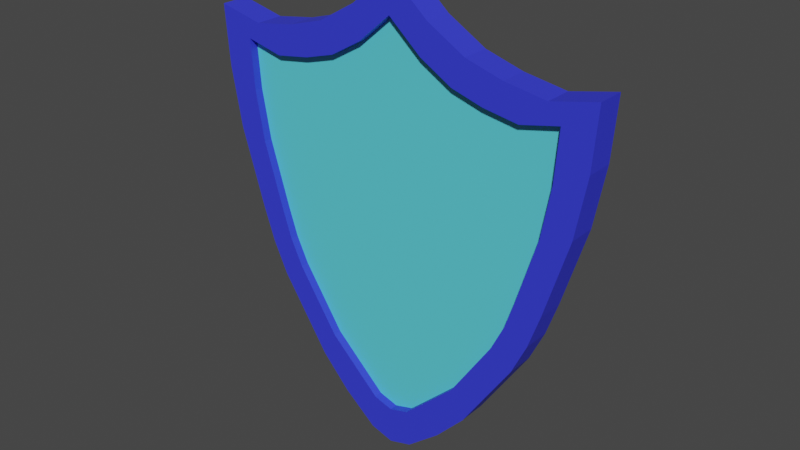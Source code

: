# Source: FullShield.blend  (saved by Blender 2.93.20; exported with 4.5.12 LTS)
import bpy
from mathutils import Matrix  # noqa: F401  (used for matrix-valued properties, if any)

bpy.ops.wm.read_factory_settings(use_empty=True)
scene = bpy.context.scene
scene.name = 'Scene'

# ---- collections
col_collection = bpy.data.collections.new('Collection'); scene.collection.children.link(col_collection)

# ---- materials (node trees are filled in below, after node groups)
mat_material_002 = bpy.data.materials.new('Material.002')
mat_material_002.use_transparent_shadow = False
mat_material_001 = bpy.data.materials.new('Material.001')
mat_material_001.use_transparent_shadow = False

# ---- material node trees
mat_material_002.use_nodes = True; mat_material_002.node_tree.nodes.clear()
_N = mat_material_002.node_tree.nodes; _L = mat_material_002.node_tree.links
n0 = _N.new('ShaderNodeBsdfPrincipled'); n0.name = 'Principled BSDF'; n0.location = (10, 300)
n0.distribution = 'GGX'
n0.subsurface_method = 'BURLEY'
n0.inputs[0].default_value = (0.03689, 0.04667, 0.7991, 1.0)
n0.inputs[3].default_value = 1.45
n0.inputs[27].default_value = (0.0, 0.0, 0.0, 1.0)
n0.inputs[28].default_value = 1.0
n1 = _N.new('ShaderNodeOutputMaterial'); n1.name = 'Material Output'; n1.location = (300, 300)
_L.new(n0.outputs[0], n1.inputs[0])
n1.is_active_output = True
mat_material_001.use_nodes = True; mat_material_001.node_tree.nodes.clear()
_N = mat_material_001.node_tree.nodes; _L = mat_material_001.node_tree.links
n0 = _N.new('ShaderNodeBsdfPrincipled'); n0.name = 'Principled BSDF'; n0.location = (10, 300)
n0.distribution = 'GGX'
n0.subsurface_method = 'BURLEY'
n0.inputs[0].default_value = (0.1046, 0.6867, 0.7991, 1.0)
n0.inputs[3].default_value = 1.45
n0.inputs[27].default_value = (0.0, 0.0, 0.0, 1.0)
n0.inputs[28].default_value = 1.0
n1 = _N.new('ShaderNodeOutputMaterial'); n1.name = 'Material Output'; n1.location = (300, 300)
_L.new(n0.outputs[0], n1.inputs[0])
n1.is_active_output = True

# ---- world
world_world = bpy.data.worlds.new('World'); scene.world = world_world
world_world.use_nodes = True; world_world.node_tree.nodes.clear()
_N = world_world.node_tree.nodes; _L = world_world.node_tree.links
n0 = _N.new('ShaderNodeOutputWorld'); n0.name = 'World Output'; n0.location = (300, 300)
n1 = _N.new('ShaderNodeBackground'); n1.name = 'Background'; n1.location = (10, 300)
n1.inputs[0].default_value = (0.05088, 0.05088, 0.05088, 1.0)
_L.new(n1.outputs[0], n0.inputs[0])
n0.is_active_output = True
world_world.color = (0.05088, 0.05088, 0.05088)
world_world.use_sun_shadow = False
world_world.sun_shadow_jitter_overblur = 0.0

# ---- meshes
me_plane_001 = bpy.data.meshes.new('Plane.001')
me_plane_001.from_pydata([(0.9769, -0.7082, 0.0907), (1.053, -0.4862, 0.0907), (1.275, 0.409, 0.0907), (1.302, 0.7943, 0.0907), (0.2549, 0.9857, 0.0907), (1.207, 0.02362, 0.0907), (0.1516, -1.788, 0.0907), (0.3702, -1.606, 0.0907), (0.5613, -1.399, 0.0907), (0.8809, -0.9136, 0.0907), (1.011, 0.7288, 0.0907), (0.7431, 0.7716, 0.0907), (0.502, 0.8418, 0.0907), (0.8216, -0.643, 0.0907), (0.884, -0.4553, 0.0907), (1.07, 0.296, 0.0907), (1.093, 0.6194, 0.0907), (0.214, 0.7801, 0.0907), (1.013, -0.02742, 0.0907), (0.1272, -1.548, 0.0907), (0.3012, -1.383, 0.0907), (0.4712, -1.221, 0.0907), (0.7394, -0.8141, 0.0907), (0.8485, 0.5645, 0.0907), (0.6237, 0.6004, 0.0907), (0.4213, 0.6593, 0.0907), (0.8216, -0.643, 0.03637), (0.884, -0.4553, 0.03637), (1.07, 0.296, 0.03637), (1.093, 0.6194, 0.03637), (0.214, 0.7801, 0.03637), (1.013, -0.02742, 0.03637), (0.1272, -1.548, 0.03637), (0.3012, -1.383, 0.03637), (0.4712, -1.221, 0.03637), (0.7394, -0.8141, 0.03637), (0.8485, 0.5645, 0.03637), (0.6237, 0.6004, 0.03637), (0.4213, 0.6593, 0.03637), (-0.9769, -0.7082, 0.0907), (-1.053, -0.4862, 0.0907), (-1.275, 0.409, 0.0907), (-1.302, 0.7943, 0.0907), (-0.2549, 0.9857, 0.0907), (0.0, 1.207, 0.0907), (-1.207, 0.02362, 0.0907), (0.0, -1.833, 0.0907), (-0.1516, -1.788, 0.0907), (-0.3702, -1.606, 0.0907), (-0.5613, -1.399, 0.0907), (-0.8809, -0.9136, 0.0907), (-1.011, 0.7288, 0.0907), (-0.7431, 0.7716, 0.0907), (-0.502, 0.8418, 0.0907), (-0.8216, -0.643, 0.0907), (-0.884, -0.4553, 0.0907), (-1.07, 0.296, 0.0907), (-1.093, 0.6194, 0.0907), (-0.214, 0.7801, 0.0907), (0.0, 0.9656, 0.0907), (-1.013, -0.02742, 0.0907), (0.0, -1.586, 0.0907), (-0.1272, -1.548, 0.0907), (-0.3012, -1.383, 0.0907), (-0.4712, -1.221, 0.0907), (-0.7394, -0.8141, 0.0907), (-0.8485, 0.5645, 0.0907), (-0.6237, 0.6004, 0.0907), (-0.4213, 0.6593, 0.0907), (-0.8216, -0.643, 0.03637), (-0.884, -0.4553, 0.03637), (-1.07, 0.296, 0.03637), (-1.093, 0.6194, 0.03637), (-0.214, 0.7801, 0.03637), (0.0, 0.9656, 0.03637), (-1.013, -0.02742, 0.03637), (0.0, -1.586, 0.03637), (-0.1272, -1.548, 0.03637), (-0.3012, -1.383, 0.03637), (-0.4712, -1.221, 0.03637), (-0.7394, -0.8141, 0.03637), (-0.8485, 0.5645, 0.03637), (-0.6237, 0.6004, 0.03637), (-0.4213, 0.6593, 0.03637), (1.053, -0.4862, 0.0), (1.302, 0.7943, 0.0), (1.207, 0.02362, 0.0), (0.1516, -1.788, 0.0), (0.5613, -1.399, 0.0), (0.8809, -0.9136, 0.0), (0.7431, 0.7716, 0.0), (0.2549, 0.9857, 0.0), (0.502, 0.8418, 0.0), (1.011, 0.7288, 0.0), (1.275, 0.409, 0.0), (0.884, -0.4553, 0.0), (1.093, 0.6194, 0.0), (1.013, -0.02742, 0.0), (0.1272, -1.548, 0.0), (0.4712, -1.221, 0.0), (0.7394, -0.8141, 0.0), (0.6237, 0.6004, 0.0), (0.214, 0.7801, 0.0), (0.4213, 0.6593, 0.0), (0.8485, 0.5645, 0.0), (1.07, 0.296, 0.0), (0.3702, -1.606, 0.0), (0.3012, -1.383, 0.0), (0.9769, -0.7082, 0.0), (0.8216, -0.643, 0.0), (0.9769, -0.7082, -0.0907), (1.053, -0.4862, -0.0907), (1.275, 0.409, -0.0907), (1.302, 0.7943, -0.0907), (0.2549, 0.9857, -0.0907), (1.207, 0.02362, -0.0907), (0.1516, -1.788, -0.0907), (0.3702, -1.606, -0.0907), (0.5613, -1.399, -0.0907), (0.8809, -0.9136, -0.0907), (1.011, 0.7288, -0.0907), (0.7431, 0.7716, -0.0907), (0.502, 0.8418, -0.0907), (0.8216, -0.643, -0.0907), (0.884, -0.4553, -0.0907), (1.07, 0.296, -0.0907), (1.093, 0.6194, -0.0907), (0.214, 0.7801, -0.0907), (1.013, -0.02742, -0.0907), (0.1272, -1.548, -0.0907), (0.3012, -1.383, -0.0907), (0.4712, -1.221, -0.0907), (0.7394, -0.8141, -0.0907), (0.8485, 0.5645, -0.0907), (0.6237, 0.6004, -0.0907), (0.4213, 0.6593, -0.0907), (0.8216, -0.643, -0.03637), (0.884, -0.4553, -0.03637), (1.07, 0.296, -0.03637), (1.093, 0.6194, -0.03637), (0.214, 0.7801, -0.03637), (1.013, -0.02742, -0.03637), (0.1272, -1.548, -0.03637), (0.3012, -1.383, -0.03637), (0.4712, -1.221, -0.03637), (0.7394, -0.8141, -0.03637), (0.8485, 0.5645, -0.03637), (0.6237, 0.6004, -0.03637), (0.4213, 0.6593, -0.03637), (-1.053, -0.4862, 0.0), (-1.302, 0.7943, 0.0), (0.0, -1.833, 0.0), (0.0, 1.207, 0.0), (-1.207, 0.02362, 0.0), (-0.1516, -1.788, 0.0), (-0.5613, -1.399, 0.0), (-0.8809, -0.9136, 0.0), (-0.7431, 0.7716, 0.0), (-0.2549, 0.9857, 0.0), (-0.502, 0.8418, 0.0), (-1.011, 0.7288, 0.0), (-1.275, 0.409, 0.0), (-0.884, -0.4553, 0.0), (-1.093, 0.6194, 0.0), (0.0, -1.586, 0.0), (0.0, 0.9656, 0.0), (-1.013, -0.02742, 0.0), (-0.1272, -1.548, 0.0), (-0.4712, -1.221, 0.0), (-0.7394, -0.8141, 0.0), (-0.6237, 0.6004, 0.0), (-0.214, 0.7801, 0.0), (-0.4213, 0.6593, 0.0), (-0.8485, 0.5645, 0.0), (-1.07, 0.296, 0.0), (-0.3702, -1.606, 0.0), (-0.3012, -1.383, 0.0), (-0.9769, -0.7082, 0.0), (-0.8216, -0.643, 0.0), (-0.9769, -0.7082, -0.0907), (-1.053, -0.4862, -0.0907), (-1.275, 0.409, -0.0907), (-1.302, 0.7943, -0.0907), (-0.2549, 0.9857, -0.0907), (0.0, 1.207, -0.0907), (-1.207, 0.02362, -0.0907), (0.0, -1.833, -0.0907), (-0.1516, -1.788, -0.0907), (-0.3702, -1.606, -0.0907), (-0.5613, -1.399, -0.0907), (-0.8809, -0.9136, -0.0907), (-1.011, 0.7288, -0.0907), (-0.7431, 0.7716, -0.0907), (-0.502, 0.8418, -0.0907), (-0.8216, -0.643, -0.0907), (-0.884, -0.4553, -0.0907), (-1.07, 0.296, -0.0907), (-1.093, 0.6194, -0.0907), (-0.214, 0.7801, -0.0907), (0.0, 0.9656, -0.0907), (-1.013, -0.02742, -0.0907), (0.0, -1.586, -0.0907), (-0.1272, -1.548, -0.0907), (-0.3012, -1.383, -0.0907), (-0.4712, -1.221, -0.0907), (-0.7394, -0.8141, -0.0907), (-0.8485, 0.5645, -0.0907), (-0.6237, 0.6004, -0.0907), (-0.4213, 0.6593, -0.0907), (-0.8216, -0.643, -0.03637), (-0.884, -0.4553, -0.03637), (-1.07, 0.296, -0.03637), (-1.093, 0.6194, -0.03637), (-0.214, 0.7801, -0.03637), (0.0, 0.9656, -0.03637), (-1.013, -0.02742, -0.03637), (0.0, -1.586, -0.03637), (-0.1272, -1.548, -0.03637), (-0.3012, -1.383, -0.03637), (-0.4712, -1.221, -0.03637), (-0.7394, -0.8141, -0.03637), (-0.8485, 0.5645, -0.03637), (-0.6237, 0.6004, -0.03637), (-0.4213, 0.6593, -0.03637)], [], [(151, 87, 6, 46), (99, 107, 20, 21), (89, 108, 0, 9), (84, 86, 5, 1), (98, 164, 61, 19), (91, 152, 44, 4), (97, 95, 14, 18), (94, 85, 3, 2), (165, 102, 17, 59), (108, 84, 1, 0), (96, 105, 15, 16), (107, 98, 19, 20), (97, 105, 28, 31), (95, 109, 13, 14), (95, 97, 31, 27), (87, 106, 7, 6), (96, 104, 36, 29), (102, 165, 74, 30), (101, 103, 38, 37), (105, 96, 29, 28), (103, 102, 30, 38), (109, 95, 27, 26), (104, 101, 37, 36), (98, 107, 33, 32), (99, 100, 35, 34), (107, 99, 34, 33), (100, 109, 26, 35), (164, 98, 32, 76), (8, 9, 22, 21), (1, 5, 18, 14), (3, 10, 23, 16), (0, 1, 14, 13), (10, 11, 24, 23), (46, 6, 19, 61), (5, 2, 15, 18), (2, 3, 16, 15), (12, 4, 17, 25), (7, 8, 21, 20), (4, 44, 59, 17), (11, 12, 25, 24), (6, 7, 20, 19), (9, 0, 13, 22), (109, 100, 22, 13), (100, 99, 21, 22), (106, 88, 8, 7), (101, 104, 23, 24), (88, 89, 9, 8), (102, 103, 25, 17), (93, 90, 11, 10), (103, 101, 24, 25), (92, 91, 4, 12), (104, 96, 16, 23), (90, 92, 12, 11), (105, 97, 18, 15), (85, 93, 10, 3), (86, 94, 2, 5), (151, 46, 47, 154), (168, 64, 63, 176), (156, 50, 39, 177), (149, 40, 45, 153), (167, 62, 61, 164), (158, 43, 44, 152), (166, 60, 55, 162), (161, 41, 42, 150), (165, 59, 58, 171), (177, 39, 40, 149), (163, 57, 56, 174), (176, 63, 62, 167), (166, 75, 71, 174), (162, 55, 54, 178), (162, 70, 75, 166), (154, 47, 48, 175), (163, 72, 81, 173), (171, 73, 74, 165), (170, 82, 83, 172), (174, 71, 72, 163), (172, 83, 73, 171), (178, 69, 70, 162), (173, 81, 82, 170), (167, 77, 78, 176), (168, 79, 80, 169), (176, 78, 79, 168), (169, 80, 69, 178), (164, 76, 77, 167), (49, 64, 65, 50), (40, 55, 60, 45), (42, 57, 66, 51), (39, 54, 55, 40), (51, 66, 67, 52), (46, 61, 62, 47), (45, 60, 56, 41), (41, 56, 57, 42), (53, 68, 58, 43), (48, 63, 64, 49), (43, 58, 59, 44), (52, 67, 68, 53), (47, 62, 63, 48), (50, 65, 54, 39), (178, 54, 65, 169), (169, 65, 64, 168), (175, 48, 49, 155), (170, 67, 66, 173), (155, 49, 50, 156), (171, 58, 68, 172), (160, 51, 52, 157), (172, 68, 67, 170), (159, 53, 43, 158), (173, 66, 57, 163), (157, 52, 53, 159), (174, 56, 60, 166), (150, 42, 51, 160), (153, 45, 41, 161), (151, 186, 116, 87), (99, 131, 130, 107), (89, 119, 110, 108), (84, 111, 115, 86), (98, 129, 201, 164), (91, 114, 184, 152), (97, 128, 124, 95), (94, 112, 113, 85), (165, 199, 127, 102), (108, 110, 111, 84), (96, 126, 125, 105), (107, 130, 129, 98), (97, 141, 138, 105), (95, 124, 123, 109), (95, 137, 141, 97), (87, 116, 117, 106), (96, 139, 146, 104), (102, 140, 214, 165), (101, 147, 148, 103), (105, 138, 139, 96), (103, 148, 140, 102), (109, 136, 137, 95), (104, 146, 147, 101), (98, 142, 143, 107), (99, 144, 145, 100), (107, 143, 144, 99), (100, 145, 136, 109), (164, 216, 142, 98), (118, 131, 132, 119), (111, 124, 128, 115), (113, 126, 133, 120), (110, 123, 124, 111), (120, 133, 134, 121), (186, 201, 129, 116), (115, 128, 125, 112), (112, 125, 126, 113), (122, 135, 127, 114), (117, 130, 131, 118), (114, 127, 199, 184), (121, 134, 135, 122), (116, 129, 130, 117), (119, 132, 123, 110), (109, 123, 132, 100), (100, 132, 131, 99), (106, 117, 118, 88), (101, 134, 133, 104), (88, 118, 119, 89), (102, 127, 135, 103), (93, 120, 121, 90), (103, 135, 134, 101), (92, 122, 114, 91), (104, 133, 126, 96), (90, 121, 122, 92), (105, 125, 128, 97), (85, 113, 120, 93), (86, 115, 112, 94), (151, 154, 187, 186), (168, 176, 203, 204), (156, 177, 179, 190), (149, 153, 185, 180), (167, 164, 201, 202), (158, 152, 184, 183), (166, 162, 195, 200), (161, 150, 182, 181), (165, 171, 198, 199), (177, 149, 180, 179), (163, 174, 196, 197), (176, 167, 202, 203), (166, 174, 211, 215), (162, 178, 194, 195), (162, 166, 215, 210), (154, 175, 188, 187), (163, 173, 221, 212), (171, 165, 214, 213), (170, 172, 223, 222), (174, 163, 212, 211), (172, 171, 213, 223), (178, 162, 210, 209), (173, 170, 222, 221), (167, 176, 218, 217), (168, 169, 220, 219), (176, 168, 219, 218), (169, 178, 209, 220), (164, 167, 217, 216), (189, 190, 205, 204), (180, 185, 200, 195), (182, 191, 206, 197), (179, 180, 195, 194), (191, 192, 207, 206), (186, 187, 202, 201), (185, 181, 196, 200), (181, 182, 197, 196), (193, 183, 198, 208), (188, 189, 204, 203), (183, 184, 199, 198), (192, 193, 208, 207), (187, 188, 203, 202), (190, 179, 194, 205), (178, 169, 205, 194), (169, 168, 204, 205), (175, 155, 189, 188), (170, 173, 206, 207), (155, 156, 190, 189), (171, 172, 208, 198), (160, 157, 192, 191), (172, 170, 207, 208), (159, 158, 183, 193), (173, 163, 197, 206), (157, 159, 193, 192), (174, 166, 200, 196), (150, 160, 191, 182), (153, 161, 181, 185)])
_uv = me_plane_001.uv_layers.new(name='UVMap')
_uv.uv.foreach_set('vector', [0.0, 0.0, 0.0, 0.0, 0.0, 0.0, 0.0, 0.0, 0.0, 0.0, 0.0, 0.0, 0.0, 0.0, 0.0, 0.0, 0.0, 0.0, 0.0, 0.0, 0.0, 0.0, 0.0, 0.0, 0.0, 0.0, 0.0, 0.0, 0.0, 0.0, 0.0, 0.0, 0.0, 0.0, 0.0, 0.0, 0.0, 0.0, 0.0, 0.0, 0.0, 0.0, 0.0, 0.0, 0.0, 0.0, 0.0, 0.0, 0.0, 0.0, 0.0, 0.0, 0.0, 0.0, 0.0, 0.0, 0.0, 0.0, 0.0, 0.0, 0.0, 0.0, 0.0, 0.0, 0.0, 0.0, 0.0, 0.0, 0.0, 0.0, 0.0, 0.0, 0.0, 0.0, 0.0, 0.0, 0.0, 0.0, 0.0, 0.0, 0.0, 0.0, 0.0, 0.0, 0.0, 0.0, 0.0, 0.0, 0.0, 0.0, 0.0, 0.0, 0.0, 0.0, 0.0, 0.0, 0.0, 0.0, 0.0, 0.0, 0.0, 0.0, 0.0, 0.0, 0.0, 0.0, 0.0, 0.0, 0.0, 0.0, 0.0, 0.0, 0.0, 0.0, 0.0, 0.0, 0.0, 0.0, 0.0, 0.0, 0.0, 0.0, 0.0, 0.0, 0.0, 0.0, 0.0, 0.0, 0.0, 0.0, 0.0, 0.0, 0.0, 0.0, 0.0, 0.0, 0.0, 0.0, 0.0, 0.0, 0.0, 0.0, 0.0, 0.0, 0.0, 0.0, 0.0, 0.0, 0.0, 0.0, 0.0, 0.0, 0.0, 0.0, 0.0, 0.0, 0.0, 0.0, 0.0, 0.0, 0.0, 0.0, 0.0, 0.0, 0.0, 0.0, 0.0, 0.0, 0.0, 0.0, 0.0, 0.0, 0.0, 0.0, 0.0, 0.0, 0.0, 0.0, 0.0, 0.0, 0.0, 0.0, 0.0, 0.0, 0.0, 0.0, 0.0, 0.0, 0.0, 0.0, 0.0, 0.0, 0.0, 0.0, 0.0, 0.0, 0.0, 0.0, 0.0, 0.0, 0.0, 0.0, 0.0, 0.0, 0.0, 0.0, 0.0, 0.0, 0.0, 0.0, 0.0, 0.0, 0.0, 0.0, 0.0, 0.0, 0.0, 0.0, 0.0, 0.0, 0.0, 0.0, 0.0, 0.0, 0.0, 0.0, 0.0, 0.0, 0.0, 0.0, 0.0, 0.0, 0.0, 0.0, 0.0, 0.0, 0.0, 0.0, 0.0, 0.0, 0.0, 0.0, 0.0, 0.0, 0.0, 0.0, 0.0, 0.0, 0.0, 0.0, 0.0, 0.0, 0.0, 0.0, 0.0, 0.0, 0.0, 0.0, 0.0, 0.0, 0.0, 0.0, 0.0, 0.0, 0.0, 0.0, 0.0, 0.0, 0.0, 0.0, 0.0, 0.0, 0.0, 0.0, 0.0, 0.0, 0.0, 0.0, 0.0, 0.0, 0.0, 0.0, 0.0, 0.0, 0.0, 0.0, 0.0, 0.0, 0.0, 0.0, 0.0, 0.0, 0.0, 0.0, 0.0, 0.0, 0.0, 0.0, 0.0, 0.0, 0.0, 0.0, 0.0, 0.0, 0.0, 0.0, 0.0, 0.0, 0.0, 0.0, 0.0, 0.0, 0.0, 0.0, 0.0, 0.0, 0.0, 0.0, 0.0, 0.0, 0.0, 0.0, 0.0, 0.0, 0.0, 0.0, 0.0, 0.0, 0.0, 0.0, 0.0, 0.0, 0.0, 0.0, 0.0, 0.0, 0.0, 0.0, 0.0, 0.0, 0.0, 0.0, 0.0, 0.0, 0.0, 0.0, 0.0, 0.0, 0.0, 0.0, 0.0, 0.0, 0.0, 0.0, 0.0, 0.0, 0.0, 0.0, 0.0, 0.0, 0.0, 0.0, 0.0, 0.0, 0.0, 0.0, 0.0, 0.0, 0.0, 0.0, 0.0, 0.0, 0.0, 0.0, 0.0, 0.0, 0.0, 0.0, 0.0, 0.0, 0.0, 0.0, 0.0, 0.0, 0.0, 0.0, 0.0, 0.0, 0.0, 0.0, 0.0, 0.0, 0.0, 0.0, 0.0, 0.0, 0.0, 0.0, 0.0, 0.0, 0.0, 0.0, 0.0, 0.0, 0.0, 0.0, 0.0, 0.0, 0.0, 0.0, 0.0, 0.0, 0.0, 0.0, 0.0, 0.0, 0.0, 0.0, 0.0, 0.0, 0.0, 0.0, 0.0, 0.0, 0.0, 0.0, 0.0, 0.0, 0.0, 0.0, 0.0, 0.0, 0.0, 0.0, 0.0, 0.0, 0.0, 0.0, 0.0, 0.0, 0.0, 0.0, 0.0, 0.0, 0.0, 0.0, 0.0, 0.0, 0.0, 0.0, 0.0, 0.0, 0.0, 0.0, 0.0, 0.0, 0.0, 0.0, 0.0, 0.0, 0.0, 0.0, 0.0, 0.0, 0.0, 0.0, 0.0, 0.0, 0.0, 0.0, 0.0, 0.0, 0.0, 0.0, 0.0, 0.0, 0.0, 0.0, 0.0, 0.0, 0.0, 0.0, 0.0, 0.0, 0.0, 0.0, 0.0, 0.0, 0.0, 0.0, 0.0, 0.0, 0.0, 0.0, 0.0, 0.0, 0.0, 0.0, 0.0, 0.0, 0.0, 0.0, 0.0, 0.0, 0.0, 0.0, 0.0, 0.0, 0.0, 0.0, 0.0, 0.0, 0.0, 0.0, 0.0, 0.0, 0.0, 0.0, 0.0, 0.0, 0.0, 0.0, 0.0, 0.0, 0.0, 0.0, 0.0, 0.0, 0.0, 0.0, 0.0, 0.0, 0.0, 0.0, 0.0, 0.0, 0.0, 0.0, 0.0, 0.0, 0.0, 0.0, 0.0, 0.0, 0.0, 0.0, 0.0, 0.0, 0.0, 0.0, 0.0, 0.0, 0.0, 0.0, 0.0, 0.0, 0.0, 0.0, 0.0, 0.0, 0.0, 0.0, 0.0, 0.0, 0.0, 0.0, 0.0, 0.0, 0.0, 0.0, 0.0, 0.0, 0.0, 0.0, 0.0, 0.0, 0.0, 0.0, 0.0, 0.0, 0.0, 0.0, 0.0, 0.0, 0.0, 0.0, 0.0, 0.0, 0.0, 0.0, 0.0, 0.0, 0.0, 0.0, 0.0, 0.0, 0.0, 0.0, 0.0, 0.0, 0.0, 0.0, 0.0, 0.0, 0.0, 0.0, 0.0, 0.0, 0.0, 0.0, 0.0, 0.0, 0.0, 0.0, 0.0, 0.0, 0.0, 0.0, 0.0, 0.0, 0.0, 0.0, 0.0, 0.0, 0.0, 0.0, 0.0, 0.0, 0.0, 0.0, 0.0, 0.0, 0.0, 0.0, 0.0, 0.0, 0.0, 0.0, 0.0, 0.0, 0.0, 0.0, 0.0, 0.0, 0.0, 0.0, 0.0, 0.0, 0.0, 0.0, 0.0, 0.0, 0.0, 0.0, 0.0, 0.0, 0.0, 0.0, 0.0, 0.0, 0.0, 0.0, 0.0, 0.0, 0.0, 0.0, 0.0, 0.0, 0.0, 0.0, 0.0, 0.0, 0.0, 0.0, 0.0, 0.0, 0.0, 0.0, 0.0, 0.0, 0.0, 0.0, 0.0, 0.0, 0.0, 0.0, 0.0, 0.0, 0.0, 0.0, 0.0, 0.0, 0.0, 0.0, 0.0, 0.0, 0.0, 0.0, 0.0, 0.0, 0.0, 0.0, 0.0, 0.0, 0.0, 0.0, 0.0, 0.0, 0.0, 0.0, 0.0, 0.0, 0.0, 0.0, 0.0, 0.0, 0.0, 0.0, 0.0, 0.0, 0.0, 0.0, 0.0, 0.0, 0.0, 0.0, 0.0, 0.0, 0.0, 0.0, 0.0, 0.0, 0.0, 0.0, 0.0, 0.0, 0.0, 0.0, 0.0, 0.0, 0.0, 0.0, 0.0, 0.0, 0.0, 0.0, 0.0, 0.0, 0.0, 0.0, 0.0, 0.0, 0.0, 0.0, 0.0, 0.0, 0.0, 0.0, 0.0, 0.0, 0.0, 0.0, 0.0, 0.0, 0.0, 0.0, 0.0, 0.0, 0.0, 0.0, 0.0, 0.0, 0.0, 0.0, 0.0, 0.0, 0.0, 0.0, 0.0, 0.0, 0.0, 0.0, 0.0, 0.0, 0.0, 0.0, 0.0, 0.0, 0.0, 0.0, 0.0, 0.0, 0.0, 0.0, 0.0, 0.0, 0.0, 0.0, 0.0, 0.0, 0.0, 0.0, 0.0, 0.0, 0.0, 0.0, 0.0, 0.0, 0.0, 0.0, 0.0, 0.0, 0.0, 0.0, 0.0, 0.0, 0.0, 0.0, 0.0, 0.0, 0.0, 0.0, 0.0, 0.0, 0.0, 0.0, 0.0, 0.0, 0.0, 0.0, 0.0, 0.0, 0.0, 0.0, 0.0, 0.0, 0.0, 0.0, 0.0, 0.0, 0.0, 0.0, 0.0, 0.0, 0.0, 0.0, 0.0, 0.0, 0.0, 0.0, 0.0, 0.0, 0.0, 0.0, 0.0, 0.0, 0.0, 0.0, 0.0, 0.0, 0.0, 0.0, 0.0, 0.0, 0.0, 0.0, 0.0, 0.0, 0.0, 0.0, 0.0, 0.0, 0.0, 0.0, 0.0, 0.0, 0.0, 0.0, 0.0, 0.0, 0.0, 0.0, 0.0, 0.0, 0.0, 0.0, 0.0, 0.0, 0.0, 0.0, 0.0, 0.0, 0.0, 0.0, 0.0, 0.0, 0.0, 0.0, 0.0, 0.0, 0.0, 0.0, 0.0, 0.0, 0.0, 0.0, 0.0, 0.0, 0.0, 0.0, 0.0, 0.0, 0.0, 0.0, 0.0, 0.0, 0.0, 0.0, 0.0, 0.0, 0.0, 0.0, 0.0, 0.0, 0.0, 0.0, 0.0, 0.0, 0.0, 0.0, 0.0, 0.0, 0.0, 0.0, 0.0, 0.0, 0.0, 0.0, 0.0, 0.0, 0.0, 0.0, 0.0, 0.0, 0.0, 0.0, 0.0, 0.0, 0.0, 0.0, 0.0, 0.0, 0.0, 0.0, 0.0, 0.0, 0.0, 0.0, 0.0, 0.0, 0.0, 0.0, 0.0, 0.0, 0.0, 0.0, 0.0, 0.0, 0.0, 0.0, 0.0, 0.0, 0.0, 0.0, 0.0, 0.0, 0.0, 0.0, 0.0, 0.0, 0.0, 0.0, 0.0, 0.0, 0.0, 0.0, 0.0, 0.0, 0.0, 0.0, 0.0, 0.0, 0.0, 0.0, 0.0, 0.0, 0.0, 0.0, 0.0, 0.0, 0.0, 0.0, 0.0, 0.0, 0.0, 0.0, 0.0, 0.0, 0.0, 0.0, 0.0, 0.0, 0.0, 0.0, 0.0, 0.0, 0.0, 0.0, 0.0, 0.0, 0.0, 0.0, 0.0, 0.0, 0.0, 0.0, 0.0, 0.0, 0.0, 0.0, 0.0, 0.0, 0.0, 0.0, 0.0, 0.0, 0.0, 0.0, 0.0, 0.0, 0.0, 0.0, 0.0, 0.0, 0.0, 0.0, 0.0, 0.0, 0.0, 0.0, 0.0, 0.0, 0.0, 0.0, 0.0, 0.0, 0.0, 0.0, 0.0, 0.0, 0.0, 0.0, 0.0, 0.0, 0.0, 0.0, 0.0, 0.0, 0.0, 0.0, 0.0, 0.0, 0.0, 0.0, 0.0, 0.0, 0.0, 0.0, 0.0, 0.0, 0.0, 0.0, 0.0, 0.0, 0.0, 0.0, 0.0, 0.0, 0.0, 0.0, 0.0, 0.0, 0.0, 0.0, 0.0, 0.0, 0.0, 0.0, 0.0, 0.0, 0.0, 0.0, 0.0, 0.0, 0.0, 0.0, 0.0, 0.0, 0.0, 0.0, 0.0, 0.0, 0.0, 0.0, 0.0, 0.0, 0.0, 0.0, 0.0, 0.0, 0.0, 0.0, 0.0, 0.0, 0.0, 0.0, 0.0, 0.0, 0.0, 0.0, 0.0, 0.0, 0.0, 0.0, 0.0, 0.0, 0.0, 0.0, 0.0, 0.0, 0.0, 0.0, 0.0, 0.0, 0.0, 0.0, 0.0, 0.0, 0.0, 0.0, 0.0, 0.0, 0.0, 0.0, 0.0, 0.0, 0.0, 0.0, 0.0, 0.0, 0.0, 0.0, 0.0, 0.0, 0.0, 0.0, 0.0, 0.0, 0.0, 0.0, 0.0, 0.0, 0.0, 0.0, 0.0, 0.0, 0.0, 0.0, 0.0, 0.0, 0.0, 0.0, 0.0, 0.0, 0.0, 0.0, 0.0, 0.0, 0.0, 0.0, 0.0, 0.0, 0.0, 0.0, 0.0, 0.0, 0.0, 0.0, 0.0, 0.0, 0.0, 0.0, 0.0, 0.0, 0.0, 0.0, 0.0, 0.0, 0.0, 0.0, 0.0, 0.0, 0.0, 0.0, 0.0, 0.0, 0.0, 0.0, 0.0, 0.0, 0.0, 0.0, 0.0, 0.0, 0.0, 0.0, 0.0, 0.0, 0.0, 0.0, 0.0, 0.0, 0.0, 0.0, 0.0, 0.0, 0.0, 0.0, 0.0, 0.0, 0.0, 0.0, 0.0, 0.0, 0.0, 0.0, 0.0, 0.0, 0.0, 0.0, 0.0, 0.0, 0.0, 0.0, 0.0, 0.0, 0.0, 0.0, 0.0, 0.0, 0.0, 0.0, 0.0, 0.0, 0.0, 0.0, 0.0, 0.0, 0.0, 0.0, 0.0, 0.0, 0.0, 0.0, 0.0, 0.0, 0.0, 0.0, 0.0, 0.0, 0.0, 0.0, 0.0, 0.0, 0.0, 0.0, 0.0, 0.0, 0.0, 0.0, 0.0, 0.0, 0.0, 0.0, 0.0, 0.0, 0.0, 0.0, 0.0, 0.0, 0.0, 0.0, 0.0, 0.0, 0.0, 0.0, 0.0, 0.0, 0.0, 0.0, 0.0, 0.0, 0.0, 0.0, 0.0, 0.0, 0.0, 0.0, 0.0, 0.0, 0.0, 0.0, 0.0, 0.0, 0.0, 0.0, 0.0, 0.0, 0.0, 0.0, 0.0, 0.0, 0.0, 0.0, 0.0, 0.0, 0.0, 0.0, 0.0, 0.0, 0.0, 0.0, 0.0, 0.0, 0.0, 0.0, 0.0, 0.0, 0.0, 0.0, 0.0, 0.0, 0.0, 0.0, 0.0, 0.0, 0.0, 0.0, 0.0, 0.0, 0.0, 0.0, 0.0, 0.0, 0.0, 0.0, 0.0, 0.0, 0.0, 0.0, 0.0, 0.0, 0.0, 0.0, 0.0, 0.0, 0.0, 0.0, 0.0, 0.0, 0.0, 0.0, 0.0, 0.0, 0.0, 0.0, 0.0, 0.0, 0.0, 0.0, 0.0, 0.0, 0.0, 0.0, 0.0, 0.0, 0.0, 0.0, 0.0, 0.0, 0.0, 0.0, 0.0, 0.0, 0.0, 0.0, 0.0, 0.0, 0.0, 0.0, 0.0, 0.0, 0.0, 0.0, 0.0, 0.0, 0.0, 0.0, 0.0, 0.0, 0.0, 0.0, 0.0, 0.0, 0.0, 0.0, 0.0, 0.0, 0.0, 0.0, 0.0, 0.0, 0.0, 0.0, 0.0, 0.0, 0.0, 0.0, 0.0, 0.0, 0.0, 0.0, 0.0, 0.0, 0.0, 0.0, 0.0, 0.0, 0.0, 0.0, 0.0, 0.0, 0.0, 0.0, 0.0, 0.0, 0.0, 0.0, 0.0, 0.0, 0.0, 0.0, 0.0, 0.0, 0.0, 0.0, 0.0, 0.0, 0.0, 0.0, 0.0, 0.0, 0.0, 0.0, 0.0, 0.0, 0.0, 0.0, 0.0, 0.0, 0.0, 0.0, 0.0, 0.0, 0.0, 0.0, 0.0, 0.0, 0.0, 0.0, 0.0, 0.0, 0.0, 0.0, 0.0, 0.0, 0.0, 0.0, 0.0, 0.0, 0.0, 0.0, 0.0, 0.0, 0.0, 0.0, 0.0, 0.0, 0.0, 0.0, 0.0, 0.0, 0.0, 0.0, 0.0, 0.0, 0.0, 0.0, 0.0, 0.0, 0.0, 0.0, 0.0, 0.0, 0.0, 0.0, 0.0, 0.0, 0.0, 0.0, 0.0, 0.0, 0.0, 0.0, 0.0, 0.0, 0.0, 0.0, 0.0, 0.0, 0.0, 0.0, 0.0, 0.0, 0.0, 0.0, 0.0, 0.0, 0.0, 0.0, 0.0, 0.0, 0.0, 0.0, 0.0, 0.0, 0.0, 0.0, 0.0, 0.0, 0.0, 0.0, 0.0, 0.0, 0.0, 0.0, 0.0, 0.0, 0.0, 0.0, 0.0, 0.0, 0.0, 0.0, 0.0, 0.0, 0.0, 0.0, 0.0, 0.0, 0.0, 0.0, 0.0, 0.0, 0.0, 0.0, 0.0, 0.0, 0.0, 0.0, 0.0, 0.0, 0.0, 0.0, 0.0, 0.0, 0.0, 0.0, 0.0, 0.0, 0.0, 0.0, 0.0, 0.0, 0.0, 0.0, 0.0, 0.0, 0.0, 0.0, 0.0, 0.0, 0.0, 0.0, 0.0, 0.0, 0.0, 0.0, 0.0, 0.0, 0.0, 0.0, 0.0, 0.0, 0.0, 0.0, 0.0, 0.0, 0.0, 0.0, 0.0, 0.0, 0.0, 0.0, 0.0, 0.0, 0.0, 0.0, 0.0, 0.0, 0.0, 0.0, 0.0, 0.0, 0.0, 0.0, 0.0, 0.0, 0.0, 0.0, 0.0, 0.0, 0.0, 0.0, 0.0, 0.0, 0.0, 0.0, 0.0, 0.0, 0.0, 0.0, 0.0, 0.0, 0.0, 0.0, 0.0, 0.0, 0.0, 0.0, 0.0, 0.0, 0.0, 0.0, 0.0, 0.0, 0.0, 0.0, 0.0, 0.0, 0.0, 0.0, 0.0, 0.0, 0.0, 0.0, 0.0, 0.0, 0.0, 0.0, 0.0, 0.0, 0.0, 0.0, 0.0, 0.0, 0.0, 0.0, 0.0, 0.0, 0.0, 0.0, 0.0, 0.0, 0.0, 0.0, 0.0, 0.0, 0.0, 0.0, 0.0, 0.0, 0.0, 0.0, 0.0, 0.0, 0.0, 0.0, 0.0, 0.0, 0.0, 0.0, 0.0, 0.0, 0.0, 0.0, 0.0, 0.0, 0.0, 0.0, 0.0, 0.0, 0.0, 0.0, 0.0, 0.0, 0.0, 0.0, 0.0, 0.0, 0.0, 0.0, 0.0, 0.0, 0.0, 0.0, 0.0, 0.0, 0.0, 0.0, 0.0, 0.0, 0.0, 0.0, 0.0, 0.0, 0.0, 0.0, 0.0, 0.0, 0.0, 0.0, 0.0, 0.0, 0.0, 0.0, 0.0, 0.0, 0.0, 0.0, 0.0, 0.0, 0.0, 0.0, 0.0, 0.0, 0.0, 0.0, 0.0, 0.0, 0.0, 0.0, 0.0, 0.0, 0.0, 0.0, 0.0, 0.0, 0.0, 0.0, 0.0, 0.0])
me_plane_001.materials.append(mat_material_002)
me_plane_001.use_remesh_fix_poles = True
me_plane_001.use_remesh_preserve_attributes = False
me_plane_001.update()
me_plane_002 = bpy.data.meshes.new('Plane.002')
me_plane_002.from_pydata([(0.8216, -0.643, 0.03637), (0.884, -0.4553, 0.03637), (1.07, 0.296, 0.03637), (1.093, 0.6194, 0.03637), (0.214, 0.7801, 0.03637), (1.013, -0.02742, 0.03637), (0.1272, -1.548, 0.03637), (0.3012, -1.383, 0.03637), (0.4712, -1.221, 0.03637), (0.7394, -0.8141, 0.03637), (0.8485, 0.5645, 0.03637), (0.6237, 0.6004, 0.03637), (0.4213, 0.6593, 0.03637), (0.5974, -0.4965, 0.03637), (0.6111, -0.3148, 0.03637), (0.7398, 0.2046, 0.03637), (0.7536, 0.3887, 0.03637), (0.1479, 0.5393, 0.03637), (0.7002, -0.01895, 0.03637), (0.08795, -1.07, 0.03637), (0.2082, -0.956, 0.03637), (0.3285, -0.8525, 0.03637), (0.4858, -0.5259, 0.03637), (0.5866, 0.3903, 0.03637), (0.4312, 0.4151, 0.03637), (0.2913, 0.4558, 0.03637), (0.4845, -0.3148, 0.03637), (0.5163, -0.01895, 0.03637), (0.5321, 0.2046, 0.03637), (0.3659, -0.3148, 0.03637), (0.3699, -0.01895, 0.03637), (0.3759, 0.2046, 0.03637), (0.2314, -0.3148, 0.03637), (0.2394, -0.01895, 0.03637), (0.2454, 0.2046, 0.03637), (0.1048, -0.3148, 0.03637), (0.1088, -0.01895, 0.03637), (0.1069, 0.2046, 0.03637), (0.08795, -0.7078, 0.03637), (0.2082, -0.7088, 0.03637), (0.3257, -0.7042, 0.03637), (0.09289, -0.5282, 0.03637), (0.2214, -0.5291, 0.03637), (0.3389, -0.5245, 0.03637), (-0.8216, -0.643, 0.03637), (-0.884, -0.4553, 0.03637), (-1.07, 0.296, 0.03637), (-1.093, 0.6194, 0.03637), (-0.214, 0.7801, 0.03637), (0.0, 0.9656, 0.03637), (-1.013, -0.02742, 0.03637), (0.0, -1.586, 0.03637), (-0.1272, -1.548, 0.03637), (-0.3012, -1.383, 0.03637), (-0.4712, -1.221, 0.03637), (-0.7394, -0.8141, 0.03637), (-0.8485, 0.5645, 0.03637), (-0.6237, 0.6004, 0.03637), (-0.4213, 0.6593, 0.03637), (-0.5974, -0.4965, 0.03637), (-0.6111, -0.3148, 0.03637), (-0.7398, 0.2046, 0.03637), (-0.7536, 0.3887, 0.03637), (-0.1479, 0.5393, 0.03637), (0.0, 0.6676, 0.03637), (-0.7002, -0.01895, 0.03637), (0.0, -1.096, 0.03637), (-0.08795, -1.07, 0.03637), (-0.2082, -0.956, 0.03637), (-0.3285, -0.8525, 0.03637), (-0.4858, -0.5259, 0.03637), (-0.5866, 0.3903, 0.03637), (-0.4312, 0.4151, 0.03637), (-0.2913, 0.4558, 0.03637), (-0.4845, -0.3148, 0.03637), (-0.5163, -0.01895, 0.03637), (-0.5321, 0.2046, 0.03637), (-0.3659, -0.3148, 0.03637), (-0.3699, -0.01895, 0.03637), (-0.3759, 0.2046, 0.03637), (-0.2314, -0.3148, 0.03637), (-0.2394, -0.01895, 0.03637), (-0.2454, 0.2046, 0.03637), (-0.1048, -0.3148, 0.03637), (-0.1088, -0.01895, 0.03637), (-0.1069, 0.2046, 0.03637), (0.0, -0.3148, 0.03637), (0.0, -0.01895, 0.03637), (0.0, 0.2046, 0.03637), (0.0, -0.7055, 0.03637), (-0.08795, -0.7078, 0.03637), (-0.2082, -0.7088, 0.03637), (-0.3257, -0.7042, 0.03637), (0.0, -0.5259, 0.03637), (-0.09289, -0.5282, 0.03637), (-0.2214, -0.5291, 0.03637), (-0.3389, -0.5245, 0.03637), (0.8216, -0.643, -0.03637), (0.884, -0.4553, -0.03637), (1.07, 0.296, -0.03637), (1.093, 0.6194, -0.03637), (0.214, 0.7801, -0.03637), (1.013, -0.02742, -0.03637), (0.1272, -1.548, -0.03637), (0.3012, -1.383, -0.03637), (0.4712, -1.221, -0.03637), (0.7394, -0.8141, -0.03637), (0.8485, 0.5645, -0.03637), (0.6237, 0.6004, -0.03637), (0.4213, 0.6593, -0.03637), (0.5974, -0.4965, -0.03637), (0.6111, -0.3148, -0.03637), (0.7398, 0.2046, -0.03637), (0.7536, 0.3887, -0.03637), (0.1479, 0.5393, -0.03637), (0.7002, -0.01895, -0.03637), (0.08795, -1.07, -0.03637), (0.2082, -0.956, -0.03637), (0.3285, -0.8525, -0.03637), (0.4858, -0.5259, -0.03637), (0.5866, 0.3903, -0.03637), (0.4312, 0.4151, -0.03637), (0.2913, 0.4558, -0.03637), (0.4845, -0.3148, -0.03637), (0.5163, -0.01895, -0.03637), (0.5321, 0.2046, -0.03637), (0.3659, -0.3148, -0.03637), (0.3699, -0.01895, -0.03637), (0.3759, 0.2046, -0.03637), (0.2314, -0.3148, -0.03637), (0.2394, -0.01895, -0.03637), (0.2454, 0.2046, -0.03637), (0.1048, -0.3148, -0.03637), (0.1088, -0.01895, -0.03637), (0.1069, 0.2046, -0.03637), (0.08795, -0.7078, -0.03637), (0.2082, -0.7088, -0.03637), (0.3257, -0.7042, -0.03637), (0.09289, -0.5282, -0.03637), (0.2214, -0.5291, -0.03637), (0.3389, -0.5245, -0.03637), (-0.8216, -0.643, -0.03637), (-0.884, -0.4553, -0.03637), (-1.07, 0.296, -0.03637), (-1.093, 0.6194, -0.03637), (-0.214, 0.7801, -0.03637), (0.0, 0.9656, -0.03637), (-1.013, -0.02742, -0.03637), (0.0, -1.586, -0.03637), (-0.1272, -1.548, -0.03637), (-0.3012, -1.383, -0.03637), (-0.4712, -1.221, -0.03637), (-0.7394, -0.8141, -0.03637), (-0.8485, 0.5645, -0.03637), (-0.6237, 0.6004, -0.03637), (-0.4213, 0.6593, -0.03637), (-0.5974, -0.4965, -0.03637), (-0.6111, -0.3148, -0.03637), (-0.7398, 0.2046, -0.03637), (-0.7536, 0.3887, -0.03637), (-0.1479, 0.5393, -0.03637), (0.0, 0.6676, -0.03637), (-0.7002, -0.01895, -0.03637), (0.0, -1.096, -0.03637), (-0.08795, -1.07, -0.03637), (-0.2082, -0.956, -0.03637), (-0.3285, -0.8525, -0.03637), (-0.4858, -0.5259, -0.03637), (-0.5866, 0.3903, -0.03637), (-0.4312, 0.4151, -0.03637), (-0.2913, 0.4558, -0.03637), (-0.4845, -0.3148, -0.03637), (-0.5163, -0.01895, -0.03637), (-0.5321, 0.2046, -0.03637), (-0.3659, -0.3148, -0.03637), (-0.3699, -0.01895, -0.03637), (-0.3759, 0.2046, -0.03637), (-0.2314, -0.3148, -0.03637), (-0.2394, -0.01895, -0.03637), (-0.2454, 0.2046, -0.03637), (-0.1048, -0.3148, -0.03637), (-0.1088, -0.01895, -0.03637), (-0.1069, 0.2046, -0.03637), (0.0, -0.3148, -0.03637), (0.0, -0.01895, -0.03637), (0.0, 0.2046, -0.03637), (0.0, -0.7055, -0.03637), (-0.08795, -0.7078, -0.03637), (-0.2082, -0.7088, -0.03637), (-0.3257, -0.7042, -0.03637), (0.0, -0.5259, -0.03637), (-0.09289, -0.5282, -0.03637), (-0.2214, -0.5291, -0.03637), (-0.3389, -0.5245, -0.03637)], [], [(3, 10, 23, 16), (0, 1, 14, 13), (10, 11, 24, 23), (51, 6, 19, 66), (5, 2, 15, 18), (2, 3, 16, 15), (12, 4, 17, 25), (7, 8, 21, 20), (4, 49, 64, 17), (11, 12, 25, 24), (8, 9, 22, 21), (1, 5, 18, 14), (18, 15, 28, 27), (14, 18, 27, 26), (27, 28, 31, 30), (26, 27, 30, 29), (30, 31, 34, 33), (29, 30, 33, 32), (33, 34, 37, 36), (32, 33, 36, 35), (36, 37, 88, 87), (35, 36, 87, 86), (15, 16, 23, 28), (28, 23, 24, 31), (31, 24, 25, 34), (34, 25, 17, 37), (64, 88, 37, 17), (6, 7, 20, 19), (9, 0, 13, 22), (14, 26, 22, 13), (19, 20, 39, 38), (20, 21, 40, 39), (66, 19, 38, 89), (38, 39, 42, 41), (39, 40, 43, 42), (89, 38, 41, 93), (22, 43, 40, 21), (22, 26, 29, 43), (43, 29, 32, 42), (42, 32, 35, 41), (41, 35, 86, 93), (47, 62, 71, 56), (44, 59, 60, 45), (56, 71, 72, 57), (51, 66, 67, 52), (50, 65, 61, 46), (46, 61, 62, 47), (58, 73, 63, 48), (53, 68, 69, 54), (48, 63, 64, 49), (57, 72, 73, 58), (54, 69, 70, 55), (45, 60, 65, 50), (65, 75, 76, 61), (60, 74, 75, 65), (75, 78, 79, 76), (74, 77, 78, 75), (78, 81, 82, 79), (77, 80, 81, 78), (81, 84, 85, 82), (80, 83, 84, 81), (84, 87, 88, 85), (83, 86, 87, 84), (61, 76, 71, 62), (76, 79, 72, 71), (79, 82, 73, 72), (82, 85, 63, 73), (64, 63, 85, 88), (52, 67, 68, 53), (55, 70, 59, 44), (60, 59, 70, 74), (67, 90, 91, 68), (68, 91, 92, 69), (66, 89, 90, 67), (90, 94, 95, 91), (91, 95, 96, 92), (89, 93, 94, 90), (70, 69, 92, 96), (70, 96, 77, 74), (96, 95, 80, 77), (95, 94, 83, 80), (94, 93, 86, 83), (100, 113, 120, 107), (97, 110, 111, 98), (107, 120, 121, 108), (148, 163, 116, 103), (102, 115, 112, 99), (99, 112, 113, 100), (109, 122, 114, 101), (104, 117, 118, 105), (101, 114, 161, 146), (108, 121, 122, 109), (105, 118, 119, 106), (98, 111, 115, 102), (115, 124, 125, 112), (111, 123, 124, 115), (124, 127, 128, 125), (123, 126, 127, 124), (127, 130, 131, 128), (126, 129, 130, 127), (130, 133, 134, 131), (129, 132, 133, 130), (133, 184, 185, 134), (132, 183, 184, 133), (112, 125, 120, 113), (125, 128, 121, 120), (128, 131, 122, 121), (131, 134, 114, 122), (161, 114, 134, 185), (103, 116, 117, 104), (106, 119, 110, 97), (111, 110, 119, 123), (116, 135, 136, 117), (117, 136, 137, 118), (163, 186, 135, 116), (135, 138, 139, 136), (136, 139, 140, 137), (186, 190, 138, 135), (119, 118, 137, 140), (119, 140, 126, 123), (140, 139, 129, 126), (139, 138, 132, 129), (138, 190, 183, 132), (144, 153, 168, 159), (141, 142, 157, 156), (153, 154, 169, 168), (148, 149, 164, 163), (147, 143, 158, 162), (143, 144, 159, 158), (155, 145, 160, 170), (150, 151, 166, 165), (145, 146, 161, 160), (154, 155, 170, 169), (151, 152, 167, 166), (142, 147, 162, 157), (162, 158, 173, 172), (157, 162, 172, 171), (172, 173, 176, 175), (171, 172, 175, 174), (175, 176, 179, 178), (174, 175, 178, 177), (178, 179, 182, 181), (177, 178, 181, 180), (181, 182, 185, 184), (180, 181, 184, 183), (158, 159, 168, 173), (173, 168, 169, 176), (176, 169, 170, 179), (179, 170, 160, 182), (161, 185, 182, 160), (149, 150, 165, 164), (152, 141, 156, 167), (157, 171, 167, 156), (164, 165, 188, 187), (165, 166, 189, 188), (163, 164, 187, 186), (187, 188, 192, 191), (188, 189, 193, 192), (186, 187, 191, 190), (167, 193, 189, 166), (167, 171, 174, 193), (193, 174, 177, 192), (192, 177, 180, 191), (191, 180, 183, 190)])
_uv = me_plane_002.uv_layers.new(name='UVMap')
_uv.uv.foreach_set('vector', [0.0, 0.0, 0.0, 0.0, 0.0, 0.0, 0.0, 0.0, 0.0, 0.0, 0.0, 0.0, 0.0, 0.0, 0.0, 0.0, 0.0, 0.0, 0.0, 0.0, 0.0, 0.0, 0.0, 0.0, 0.0, 0.0, 0.0, 0.0, 0.0, 0.0, 0.0, 0.0, 0.0, 0.0, 0.0, 0.0, 0.0, 0.0, 0.0, 0.0, 0.0, 0.0, 0.0, 0.0, 0.0, 0.0, 0.0, 0.0, 0.0, 0.0, 0.0, 0.0, 0.0, 0.0, 0.0, 0.0, 0.0, 0.0, 0.0, 0.0, 0.0, 0.0, 0.0, 0.0, 0.0, 0.0, 0.0, 0.0, 0.0, 0.0, 0.0, 0.0, 0.0, 0.0, 0.0, 0.0, 0.0, 0.0, 0.0, 0.0, 0.0, 0.0, 0.0, 0.0, 0.0, 0.0, 0.0, 0.0, 0.0, 0.0, 0.0, 0.0, 0.0, 0.0, 0.0, 0.0, 0.0, 0.0, 0.0, 0.0, 0.0, 0.0, 0.0, 0.0, 0.0, 0.0, 0.0, 0.0, 0.0, 0.0, 0.0, 0.0, 0.0, 0.0, 0.0, 0.0, 0.0, 0.0, 0.0, 0.0, 0.0, 0.0, 0.0, 0.0, 0.0, 0.0, 0.0, 0.0, 0.0, 0.0, 0.0, 0.0, 0.0, 0.0, 0.0, 0.0, 0.0, 0.0, 0.0, 0.0, 0.0, 0.0, 0.0, 0.0, 0.0, 0.0, 0.0, 0.0, 0.0, 0.0, 0.0, 0.0, 0.0, 0.0, 0.0, 0.0, 0.0, 0.0, 0.0, 0.0, 0.0, 0.0, 0.0, 0.0, 0.0, 0.0, 0.0, 0.0, 0.0, 0.0, 0.0, 0.0, 0.0, 0.0, 0.0, 0.0, 0.0, 0.0, 0.0, 0.0, 0.0, 0.0, 0.0, 0.0, 0.0, 0.0, 0.0, 0.0, 0.0, 0.0, 0.0, 0.0, 0.0, 0.0, 0.0, 0.0, 0.0, 0.0, 0.0, 0.0, 0.0, 0.0, 0.0, 0.0, 0.0, 0.0, 0.0, 0.0, 0.0, 0.0, 0.0, 0.0, 0.0, 0.0, 0.0, 0.0, 0.0, 0.0, 0.0, 0.0, 0.0, 0.0, 0.0, 0.0, 0.0, 0.0, 0.0, 0.0, 0.0, 0.0, 0.0, 0.0, 0.0, 0.0, 0.0, 0.0, 0.0, 0.0, 0.0, 0.0, 0.0, 0.0, 0.0, 0.0, 0.0, 0.0, 0.0, 0.0, 0.0, 0.0, 0.0, 0.0, 0.0, 0.0, 0.0, 0.0, 0.0, 0.0, 0.0, 0.0, 0.0, 0.0, 0.0, 0.0, 0.0, 0.0, 0.0, 0.0, 0.0, 0.0, 0.0, 0.0, 0.0, 0.0, 0.0, 0.0, 0.0, 0.0, 0.0, 0.0, 0.0, 0.0, 0.0, 0.0, 0.0, 0.0, 0.0, 0.0, 0.0, 0.0, 0.0, 0.0, 0.0, 0.0, 0.0, 0.0, 0.0, 0.0, 0.0, 0.0, 0.0, 0.0, 0.0, 0.0, 0.0, 0.0, 0.0, 0.0, 0.0, 0.0, 0.0, 0.0, 0.0, 0.0, 0.0, 0.0, 0.0, 0.0, 0.0, 0.0, 0.0, 0.0, 0.0, 0.0, 0.0, 0.0, 0.0, 0.0, 0.0, 0.0, 0.0, 0.0, 0.0, 0.0, 0.0, 0.0, 0.0, 0.0, 0.0, 0.0, 0.0, 0.0, 0.0, 0.0, 0.0, 0.0, 0.0, 0.0, 0.0, 0.0, 0.0, 0.0, 0.0, 0.0, 0.0, 0.0, 0.0, 0.0, 0.0, 0.0, 0.0, 0.0, 0.0, 0.0, 0.0, 0.0, 0.0, 0.0, 0.0, 0.0, 0.0, 0.0, 0.0, 0.0, 0.0, 0.0, 0.0, 0.0, 0.0, 0.0, 0.0, 0.0, 0.0, 0.0, 0.0, 0.0, 0.0, 0.0, 0.0, 0.0, 0.0, 0.0, 0.0, 0.0, 0.0, 0.0, 0.0, 0.0, 0.0, 0.0, 0.0, 0.0, 0.0, 0.0, 0.0, 0.0, 0.0, 0.0, 0.0, 0.0, 0.0, 0.0, 0.0, 0.0, 0.0, 0.0, 0.0, 0.0, 0.0, 0.0, 0.0, 0.0, 0.0, 0.0, 0.0, 0.0, 0.0, 0.0, 0.0, 0.0, 0.0, 0.0, 0.0, 0.0, 0.0, 0.0, 0.0, 0.0, 0.0, 0.0, 0.0, 0.0, 0.0, 0.0, 0.0, 0.0, 0.0, 0.0, 0.0, 0.0, 0.0, 0.0, 0.0, 0.0, 0.0, 0.0, 0.0, 0.0, 0.0, 0.0, 0.0, 0.0, 0.0, 0.0, 0.0, 0.0, 0.0, 0.0, 0.0, 0.0, 0.0, 0.0, 0.0, 0.0, 0.0, 0.0, 0.0, 0.0, 0.0, 0.0, 0.0, 0.0, 0.0, 0.0, 0.0, 0.0, 0.0, 0.0, 0.0, 0.0, 0.0, 0.0, 0.0, 0.0, 0.0, 0.0, 0.0, 0.0, 0.0, 0.0, 0.0, 0.0, 0.0, 0.0, 0.0, 0.0, 0.0, 0.0, 0.0, 0.0, 0.0, 0.0, 0.0, 0.0, 0.0, 0.0, 0.0, 0.0, 0.0, 0.0, 0.0, 0.0, 0.0, 0.0, 0.0, 0.0, 0.0, 0.0, 0.0, 0.0, 0.0, 0.0, 0.0, 0.0, 0.0, 0.0, 0.0, 0.0, 0.0, 0.0, 0.0, 0.0, 0.0, 0.0, 0.0, 0.0, 0.0, 0.0, 0.0, 0.0, 0.0, 0.0, 0.0, 0.0, 0.0, 0.0, 0.0, 0.0, 0.0, 0.0, 0.0, 0.0, 0.0, 0.0, 0.0, 0.0, 0.0, 0.0, 0.0, 0.0, 0.0, 0.0, 0.0, 0.0, 0.0, 0.0, 0.0, 0.0, 0.0, 0.0, 0.0, 0.0, 0.0, 0.0, 0.0, 0.0, 0.0, 0.0, 0.0, 0.0, 0.0, 0.0, 0.0, 0.0, 0.0, 0.0, 0.0, 0.0, 0.0, 0.0, 0.0, 0.0, 0.0, 0.0, 0.0, 0.0, 0.0, 0.0, 0.0, 0.0, 0.0, 0.0, 0.0, 0.0, 0.0, 0.0, 0.0, 0.0, 0.0, 0.0, 0.0, 0.0, 0.0, 0.0, 0.0, 0.0, 0.0, 0.0, 0.0, 0.0, 0.0, 0.0, 0.0, 0.0, 0.0, 0.0, 0.0, 0.0, 0.0, 0.0, 0.0, 0.0, 0.0, 0.0, 0.0, 0.0, 0.0, 0.0, 0.0, 0.0, 0.0, 0.0, 0.0, 0.0, 0.0, 0.0, 0.0, 0.0, 0.0, 0.0, 0.0, 0.0, 0.0, 0.0, 0.0, 0.0, 0.0, 0.0, 0.0, 0.0, 0.0, 0.0, 0.0, 0.0, 0.0, 0.0, 0.0, 0.0, 0.0, 0.0, 0.0, 0.0, 0.0, 0.0, 0.0, 0.0, 0.0, 0.0, 0.0, 0.0, 0.0, 0.0, 0.0, 0.0, 0.0, 0.0, 0.0, 0.0, 0.0, 0.0, 0.0, 0.0, 0.0, 0.0, 0.0, 0.0, 0.0, 0.0, 0.0, 0.0, 0.0, 0.0, 0.0, 0.0, 0.0, 0.0, 0.0, 0.0, 0.0, 0.0, 0.0, 0.0, 0.0, 0.0, 0.0, 0.0, 0.0, 0.0, 0.0, 0.0, 0.0, 0.0, 0.0, 0.0, 0.0, 0.0, 0.0, 0.0, 0.0, 0.0, 0.0, 0.0, 0.0, 0.0, 0.0, 0.0, 0.0, 0.0, 0.0, 0.0, 0.0, 0.0, 0.0, 0.0, 0.0, 0.0, 0.0, 0.0, 0.0, 0.0, 0.0, 0.0, 0.0, 0.0, 0.0, 0.0, 0.0, 0.0, 0.0, 0.0, 0.0, 0.0, 0.0, 0.0, 0.0, 0.0, 0.0, 0.0, 0.0, 0.0, 0.0, 0.0, 0.0, 0.0, 0.0, 0.0, 0.0, 0.0, 0.0, 0.0, 0.0, 0.0, 0.0, 0.0, 0.0, 0.0, 0.0, 0.0, 0.0, 0.0, 0.0, 0.0, 0.0, 0.0, 0.0, 0.0, 0.0, 0.0, 0.0, 0.0, 0.0, 0.0, 0.0, 0.0, 0.0, 0.0, 0.0, 0.0, 0.0, 0.0, 0.0, 0.0, 0.0, 0.0, 0.0, 0.0, 0.0, 0.0, 0.0, 0.0, 0.0, 0.0, 0.0, 0.0, 0.0, 0.0, 0.0, 0.0, 0.0, 0.0, 0.0, 0.0, 0.0, 0.0, 0.0, 0.0, 0.0, 0.0, 0.0, 0.0, 0.0, 0.0, 0.0, 0.0, 0.0, 0.0, 0.0, 0.0, 0.0, 0.0, 0.0, 0.0, 0.0, 0.0, 0.0, 0.0, 0.0, 0.0, 0.0, 0.0, 0.0, 0.0, 0.0, 0.0, 0.0, 0.0, 0.0, 0.0, 0.0, 0.0, 0.0, 0.0, 0.0, 0.0, 0.0, 0.0, 0.0, 0.0, 0.0, 0.0, 0.0, 0.0, 0.0, 0.0, 0.0, 0.0, 0.0, 0.0, 0.0, 0.0, 0.0, 0.0, 0.0, 0.0, 0.0, 0.0, 0.0, 0.0, 0.0, 0.0, 0.0, 0.0, 0.0, 0.0, 0.0, 0.0, 0.0, 0.0, 0.0, 0.0, 0.0, 0.0, 0.0, 0.0, 0.0, 0.0, 0.0, 0.0, 0.0, 0.0, 0.0, 0.0, 0.0, 0.0, 0.0, 0.0, 0.0, 0.0, 0.0, 0.0, 0.0, 0.0, 0.0, 0.0, 0.0, 0.0, 0.0, 0.0, 0.0, 0.0, 0.0, 0.0, 0.0, 0.0, 0.0, 0.0, 0.0, 0.0, 0.0, 0.0, 0.0, 0.0, 0.0, 0.0, 0.0, 0.0, 0.0, 0.0, 0.0, 0.0, 0.0, 0.0, 0.0, 0.0, 0.0, 0.0, 0.0, 0.0, 0.0, 0.0, 0.0, 0.0, 0.0, 0.0, 0.0, 0.0, 0.0, 0.0, 0.0, 0.0, 0.0, 0.0, 0.0, 0.0, 0.0, 0.0, 0.0, 0.0, 0.0, 0.0, 0.0, 0.0, 0.0, 0.0, 0.0, 0.0, 0.0, 0.0, 0.0, 0.0, 0.0, 0.0, 0.0, 0.0, 0.0, 0.0, 0.0, 0.0, 0.0, 0.0, 0.0, 0.0, 0.0, 0.0, 0.0, 0.0, 0.0, 0.0, 0.0, 0.0, 0.0, 0.0, 0.0, 0.0, 0.0, 0.0, 0.0, 0.0, 0.0, 0.0, 0.0, 0.0, 0.0, 0.0, 0.0, 0.0, 0.0, 0.0, 0.0, 0.0, 0.0, 0.0, 0.0, 0.0, 0.0, 0.0, 0.0, 0.0, 0.0, 0.0, 0.0, 0.0, 0.0, 0.0, 0.0, 0.0, 0.0, 0.0, 0.0, 0.0, 0.0, 0.0, 0.0, 0.0, 0.0, 0.0, 0.0, 0.0, 0.0, 0.0, 0.0, 0.0, 0.0, 0.0, 0.0, 0.0, 0.0, 0.0, 0.0, 0.0, 0.0, 0.0, 0.0, 0.0, 0.0, 0.0, 0.0, 0.0, 0.0, 0.0, 0.0, 0.0, 0.0, 0.0, 0.0, 0.0, 0.0, 0.0, 0.0, 0.0, 0.0, 0.0, 0.0, 0.0, 0.0, 0.0, 0.0, 0.0, 0.0, 0.0, 0.0, 0.0, 0.0, 0.0, 0.0, 0.0, 0.0, 0.0, 0.0, 0.0, 0.0, 0.0, 0.0, 0.0, 0.0, 0.0, 0.0, 0.0, 0.0, 0.0, 0.0, 0.0, 0.0, 0.0, 0.0, 0.0, 0.0, 0.0, 0.0, 0.0, 0.0, 0.0, 0.0, 0.0, 0.0, 0.0, 0.0, 0.0, 0.0, 0.0, 0.0, 0.0, 0.0, 0.0, 0.0, 0.0, 0.0, 0.0, 0.0, 0.0, 0.0, 0.0, 0.0, 0.0, 0.0, 0.0, 0.0, 0.0, 0.0, 0.0, 0.0, 0.0, 0.0, 0.0, 0.0, 0.0, 0.0, 0.0, 0.0, 0.0, 0.0, 0.0, 0.0, 0.0, 0.0, 0.0, 0.0, 0.0, 0.0, 0.0, 0.0, 0.0, 0.0, 0.0, 0.0, 0.0, 0.0, 0.0, 0.0, 0.0, 0.0, 0.0, 0.0, 0.0, 0.0, 0.0, 0.0, 0.0, 0.0, 0.0, 0.0, 0.0, 0.0, 0.0, 0.0, 0.0, 0.0, 0.0, 0.0, 0.0, 0.0, 0.0, 0.0, 0.0, 0.0, 0.0, 0.0, 0.0, 0.0, 0.0, 0.0, 0.0, 0.0, 0.0, 0.0, 0.0, 0.0, 0.0, 0.0, 0.0, 0.0, 0.0, 0.0, 0.0, 0.0, 0.0, 0.0, 0.0, 0.0, 0.0, 0.0, 0.0, 0.0, 0.0, 0.0, 0.0, 0.0, 0.0, 0.0, 0.0, 0.0, 0.0, 0.0, 0.0, 0.0, 0.0, 0.0, 0.0, 0.0, 0.0, 0.0, 0.0, 0.0, 0.0, 0.0, 0.0, 0.0, 0.0, 0.0, 0.0, 0.0, 0.0, 0.0, 0.0, 0.0, 0.0, 0.0, 0.0, 0.0, 0.0, 0.0, 0.0, 0.0, 0.0, 0.0, 0.0, 0.0, 0.0, 0.0, 0.0, 0.0, 0.0])
me_plane_002.materials.append(mat_material_001)
me_plane_002.use_remesh_fix_poles = True
me_plane_002.use_remesh_preserve_attributes = False
me_plane_002.update()

# ---- objects
ob_plane = bpy.data.objects.new('Plane', me_plane_001)
ob_plane_001 = bpy.data.objects.new('Plane.001', me_plane_002)

# ---- transforms, parenting, visibility, modifiers, constraints
ob_plane.location = (0.0, 0.0, 0.0)
ob_plane.rotation_euler = (1.571, -0.0, 0.0)
ob_plane.scale = (0.2937, 0.2937, 0.2937)
ob_plane_001.location = (0.0, 0.0, 0.0)
ob_plane_001.rotation_euler = (1.571, -0.0, 0.0)
ob_plane_001.scale = (0.2937, 0.2937, 0.2937)

# ---- collection membership
col_collection.objects.link(ob_plane)
col_collection.objects.link(ob_plane_001)

# ---- scene / render settings (as saved in the file)
scene.frame_start = 1; scene.frame_end = 250; scene.frame_set(1)
scene.render.engine = 'BLENDER_EEVEE_NEXT'
scene.cycles.use_denoising = False
scene.cycles.samples = 128
scene.cycles.sampling_pattern = 'TABULATED_SOBOL'
scene.cycles.use_adaptive_sampling = False
scene.cycles.use_light_tree = False
scene.view_settings.view_transform = 'Filmic'
bpy.context.view_layer.update()

# ---- added for rendering (the .blend has no active camera and no usable light): camera, sun
cam_auto = bpy.data.cameras.new('AutoCamera')
cam_auto.lens = 50.0
cam_auto.sensor_width = 36.0
cam_auto.clip_end = 1000.0
ob_auto_camera = bpy.data.objects.new('AutoCamera', cam_auto)
scene.collection.objects.link(ob_auto_camera)
ob_auto_camera.location = (1.0888, -1.30656, 0.779111)
ob_auto_camera.rotation_euler = (1.09748, -7.21219e-08, 0.694738)
scene.camera = ob_auto_camera
light_auto_sun = bpy.data.lights.new('AutoSun', 'SUN')
light_auto_sun.energy = 3.0
light_auto_sun.angle = 0.0523599
ob_auto_sun = bpy.data.objects.new('AutoSun', light_auto_sun)
scene.collection.objects.link(ob_auto_sun)
ob_auto_sun.rotation_euler = (0.872665, 0.174533, 0.523599)
bpy.context.view_layer.update()
